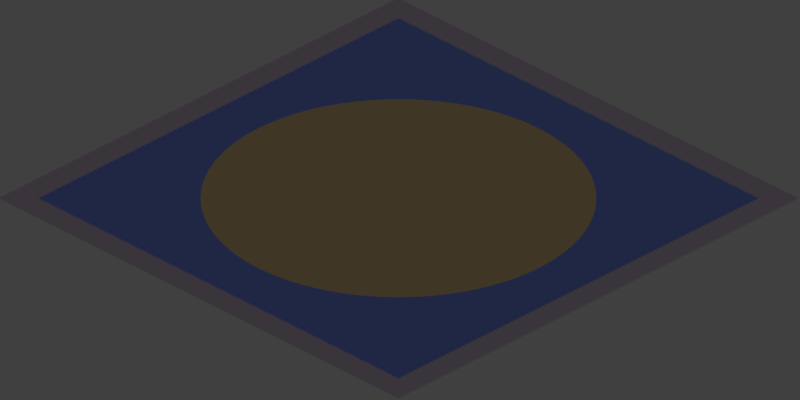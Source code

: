 # Source: square3.blend  (saved by Blender 2.69.0; exported with 4.5.12 LTS)
import bpy
from mathutils import Matrix  # noqa: F401  (used for matrix-valued properties, if any)

bpy.ops.wm.read_factory_settings(use_empty=True)
scene = bpy.context.scene
scene.name = 'Scene'

# ---- collections
col_collection_1 = bpy.data.collections.new('Collection 1'); scene.collection.children.link(col_collection_1)

# ---- materials (node trees are filled in below, after node groups)
mat_ground = bpy.data.materials.new('Ground')
mat_ground.alpha_threshold = 0.0
mat_ground.use_transparent_shadow = False
mat_ground.diffuse_color = (0.1523, 0.1273, 0.1574, 1.0)
mat_ground.roughness = 0.5
mat_ground.specular_intensity = 0.3
mat_ground.line_color = (0.0, 0.0, 0.0, 1.0)
mat_square_grau = bpy.data.materials.new('Square grau')
mat_square_grau.alpha_threshold = 0.0
mat_square_grau.use_transparent_shadow = False
mat_square_grau.diffuse_color = (0.1845, 0.1329, 0.06663, 1.0)
mat_square_grau.specular_color = (0.3741, 0.2666, 0.13)
mat_square_grau.roughness = 0.5
mat_square_grau.specular_intensity = 0.2
mat_square_grau.line_color = (0.0, 0.0, 0.0, 1.0)
mat_square_blau = bpy.data.materials.new('Square blau')
mat_square_blau.alpha_threshold = 0.0
mat_square_blau.use_transparent_shadow = False
mat_square_blau.diffuse_color = (0.05203, 0.07398, 0.2154, 1.0)
mat_square_blau.specular_color = (0.1427, 0.2858, 0.3834)
mat_square_blau.roughness = 0.5
mat_square_blau.specular_intensity = 0.25
mat_square_blau.line_color = (0.0, 0.0, 0.0, 1.0)

# ---- material node trees

# ---- world
world_world = bpy.data.worlds.new('World'); scene.world = world_world
world_world.color = (0.05088, 0.05088, 0.05088)
world_world.use_sun_shadow = False
world_world.sun_shadow_jitter_overblur = 0.0
world_world.cycles.sampling_method = 'MANUAL'
world_world.cycles.sample_map_resolution = 256

# ---- cameras
cam_camera = bpy.data.cameras.new('Camera')
cam_camera.type = 'ORTHO'
cam_camera.clip_end = 100.0
cam_camera.lens = 35.0
cam_camera.sensor_width = 32.0
cam_camera.sensor_height = 18.0
cam_camera.ortho_scale = 1.414
cam_camera.dof.focus_distance = 0.0
cam_camera.dof.aperture_fstop = 128.0

# ---- lights
light_lamp = bpy.data.lights.new('Lamp', 'SUN')
light_lamp.transmission_factor = 0.0
light_lamp.cutoff_distance = 30.0
light_lamp.angle = 0.1993
light_lamp.energy = 1.0
light_lamp.shadow_buffer_clip_start = 1.001
light_lamp.shadow_soft_size = 0.1
light_lamp.shadow_cascade_max_distance = 1000.0
light_lamp.cycles.use_multiple_importance_sampling = False

# ---- meshes
me_square = bpy.data.meshes.new('Square')
me_square.from_pydata([(0.5, -0.5, 0.0), (-0.5, -0.5, 0.0), (0.5, 0.5, 0.0), (-0.5, 0.5, 0.0), (0.45, -0.45, 0.0), (-0.45, -0.45, 0.0), (0.45, 0.45, 0.0), (-0.45, 0.45, 0.0), (-0.35, 6.642e-08, 0.0), (-0.3483, -0.03431, 0.0), (-0.3433, -0.06828, 0.0), (-0.3349, -0.1016, 0.0), (-0.3234, -0.1339, 0.0), (-0.3087, -0.165, 0.0), (-0.291, -0.1944, 0.0), (-0.2706, -0.222, 0.0), (-0.2475, -0.2475, 0.0), (-0.222, -0.2706, 0.0), (-0.1944, -0.291, 0.0), (-0.165, -0.3087, 0.0), (-0.1339, -0.3234, 0.0), (-0.1016, -0.3349, 0.0), (-0.06828, -0.3433, 0.0), (-0.03431, -0.3483, 0.0), (2.096e-07, -0.35, 0.0), (0.03431, -0.3483, 0.0), (0.06828, -0.3433, 0.0), (0.1016, -0.3349, 0.0), (0.1339, -0.3234, 0.0), (0.165, -0.3087, 0.0), (0.1944, -0.291, 0.0), (0.222, -0.2706, 0.0), (0.2475, -0.2475, 0.0), (0.2706, -0.222, 0.0), (0.291, -0.1944, 0.0), (0.3087, -0.165, 0.0), (0.3234, -0.1339, 0.0), (0.3349, -0.1016, 0.0), (0.3433, -0.06828, 0.0), (0.3483, -0.03431, 0.0), (0.35, 3.39e-07, 0.0), (0.3483, 0.03431, 0.0), (0.3433, 0.06828, 0.0), (0.3349, 0.1016, 0.0), (0.3234, 0.1339, 0.0), (0.3087, 0.165, 0.0), (0.291, 0.1944, 0.0), (0.2706, 0.222, 0.0), (0.2475, 0.2475, 0.0), (0.222, 0.2706, 0.0), (0.1944, 0.291, 0.0), (0.165, 0.3087, 0.0), (0.1339, 0.3234, 0.0), (0.1016, 0.3349, 0.0), (0.06828, 0.3433, 0.0), (0.03431, 0.3483, 0.0), (3.237e-07, 0.35, 0.0), (-0.03431, 0.3483, 0.0), (-0.06828, 0.3433, 0.0), (-0.1016, 0.3349, 0.0), (-0.1339, 0.3234, 0.0), (-0.165, 0.3087, 0.0), (-0.1944, 0.291, 0.0), (-0.222, 0.2706, 0.0), (-0.2475, 0.2475, 0.0), (-0.2706, 0.222, 0.0), (-0.291, 0.1945, 0.0), (-0.3087, 0.165, 0.0), (-0.3234, 0.1339, 0.0), (-0.3349, 0.1016, 0.0), (-0.3433, 0.06828, 0.0), (-0.3483, 0.03431, 0.0), (0.0, -0.45, 0.0), (0.0, 0.45, 0.0), (-0.45, -1.49e-07, 0.0), (0.45, -1.49e-07, 0.0)], [], [(41, 40, 75, 6, 73, 56, 55, 54, 53, 52, 51, 50, 49, 48, 47, 46, 45, 44, 43, 42), (0, 2, 6, 75, 4), (3, 1, 5, 74, 7), (2, 3, 7, 73, 6), (1, 0, 4, 72, 5), (25, 24, 72, 4, 75, 40, 39, 38, 37, 36, 35, 34, 33, 32, 31, 30, 29, 28, 27, 26), (73, 7, 74, 8, 71, 70, 69, 68, 67, 66, 65, 64, 63, 62, 61, 60, 59, 58, 57, 56), (74, 5, 72, 24, 23, 22, 21, 20, 19, 18, 17, 16, 15, 14, 13, 12, 11, 10, 9, 8), (9, 10, 11, 12, 13, 14, 15, 16, 17, 18, 19, 20, 21, 22, 23, 24, 25, 26, 27, 28, 29, 30, 31, 32, 33, 34, 35, 36, 37, 38, 39, 40, 41, 42, 43, 44, 45, 46, 47, 48, 49, 50, 51, 52, 53, 54, 55, 56, 57, 58, 59, 60, 61, 62, 63, 64, 65, 66, 67, 68, 69, 70, 71, 8)])
me_square.polygons.foreach_set('material_index', [2, 0, 0, 0, 0, 2, 2, 2, 1])
me_square.materials.append(mat_ground)
me_square.materials.append(mat_square_grau)
me_square.materials.append(mat_square_blau)
me_square.use_remesh_preserve_volume = False
me_square.use_remesh_preserve_attributes = False
me_square.use_mirror_vertex_groups = False
me_square.update()

# ---- objects
ob_square = bpy.data.objects.new('Square', me_square)
ob_tile_helper = bpy.data.objects.new('Tile-Helper', None)
ob_setup = bpy.data.objects.new('Setup', None)
ob_kamera = bpy.data.objects.new('Kamera', cam_camera)
ob_sonne = bpy.data.objects.new('Sonne', light_lamp)

# ---- transforms, parenting, visibility, modifiers, constraints
ob_square.location = (2.98e-07, 0.0, 0.0)
ob_square.rotation_euler = (0.0, -0.0, 4.712)
ob_square.scale = (1.0, 1.0, 1.0)
ob_square.lineart.crease_threshold = 0.0
ob_tile_helper.location = (0.0, 0.0, 0.0)
ob_tile_helper.scale = (0.5, 0.5, 0.0)
ob_tile_helper.empty_display_type = 'CUBE'
ob_tile_helper.empty_image_offset = (0.0, 0.0)
ob_tile_helper.lineart.crease_threshold = 0.0
ob_setup.location = (0.0, 0.0, 0.0)
ob_setup.empty_image_offset = (0.0, 0.0)
ob_setup.hide_viewport = True
ob_setup.lineart.crease_threshold = 0.0
ob_kamera.parent = ob_setup
ob_kamera.location = (10.0, 10.0, 8.165)
ob_kamera.rotation_euler = (1.047, 0.0, 2.356)
ob_kamera.lock_rotations_4d = False
ob_kamera.empty_display_type = 'ARROWS'
ob_kamera.color = (0.0, 0.0, 0.0, 0.0)
ob_kamera.hide_viewport = True
ob_kamera.display_type = 'WIRE'
ob_kamera.lineart.crease_threshold = 0.0
ob_sonne.parent = ob_setup
ob_sonne.location = (0.0, 10.0, 10.0)
ob_sonne.rotation_euler = (-0.7854, -0.0, 0.0)
ob_sonne.lock_rotations_4d = False
ob_sonne.empty_display_type = 'ARROWS'
ob_sonne.color = (0.0, 0.0, 0.0, 0.0)
ob_sonne.hide_viewport = True
ob_sonne.lineart.crease_threshold = 0.0

# ---- collection membership
col_collection_1.objects.link(ob_square)
col_collection_1.objects.link(ob_tile_helper)
col_collection_1.objects.link(ob_setup)
col_collection_1.objects.link(ob_kamera)
col_collection_1.objects.link(ob_sonne)

# ---- scene / render settings (as saved in the file)
scene.camera = ob_kamera
scene.frame_start = 1; scene.frame_end = 250; scene.frame_set(1)
scene.render.engine = 'BLENDER_EEVEE_NEXT'
scene.render.image_settings.compression = 90
scene.render.resolution_x = 64
scene.render.resolution_y = 32
scene.render.resolution_percentage = 1000
scene.render.dither_intensity = 0.0
scene.render.film_transparent = True
scene.cycles.use_denoising = False
scene.cycles.samples = 10
scene.cycles.sampling_pattern = 'TABULATED_SOBOL'
scene.cycles.light_sampling_threshold = 0.0
scene.cycles.use_adaptive_sampling = False
scene.cycles.use_light_tree = False
scene.cycles.blur_glossy = 0.0
scene.cycles.volume_bounces = 1
scene.cycles.pixel_filter_type = 'GAUSSIAN'
scene.cycles.sample_clamp_indirect = 0.0
scene.view_settings.view_transform = 'Standard'
bpy.context.view_layer.update()
